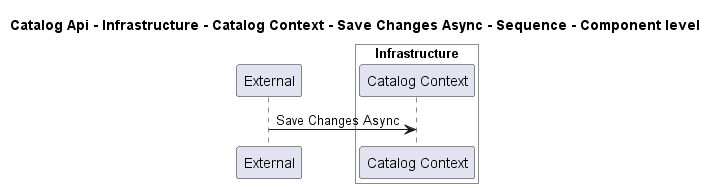

The diagram above was rendered by PlantUML. Its source (embedded in the PNG):
@startuml
!pragma layout smetana

title Catalog Api - Infrastructure - Catalog Context - Save Changes Async - Sequence - Component level

participant "External" as C4InterFlow.SoftwareSystems.ExternalSystem

box "Catalog Api" #White
    
box "Infrastructure" #White
    participant "Catalog Context" as dotnet.eShop.Architecture.SoftwareSystems.CatalogApi.Containers.Infrastructure.Components.CatalogContext
end box

end box


C4InterFlow.SoftwareSystems.ExternalSystem -> dotnet.eShop.Architecture.SoftwareSystems.CatalogApi.Containers.Infrastructure.Components.CatalogContext : Save Changes Async


@enduml